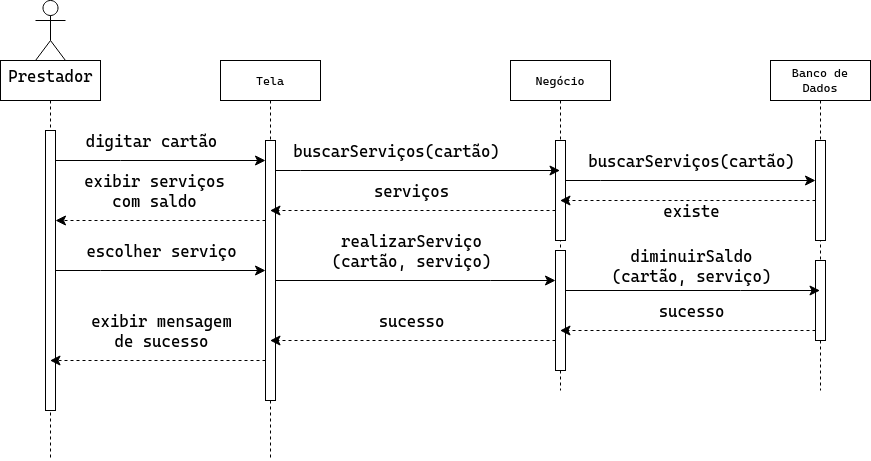

The diagram above was exported from draw.io. Its source (the exported page's mxGraphModel, read from the mxfile embedded in the PNG):
<mxGraphModel dx="1098" dy="840" grid="1" gridSize="10" guides="1" tooltips="1" connect="1" arrows="1" fold="1" page="1" pageScale="1" pageWidth="850" pageHeight="1100" math="0" shadow="0">
  <root>
    <mxCell id="0" />
    <mxCell id="1" parent="0" />
    <mxCell id="gJzX5ItNF2OEaHCKUSC1-1" value="" style="shape=umlLifeline;perimeter=lifelinePerimeter;whiteSpace=wrap;html=1;container=0;dropTarget=0;collapsible=0;recursiveResize=0;outlineConnect=0;portConstraint=eastwest;newEdgeStyle={&quot;edgeStyle&quot;:&quot;elbowEdgeStyle&quot;,&quot;elbow&quot;:&quot;vertical&quot;,&quot;curved&quot;:0,&quot;rounded&quot;:0};" vertex="1" parent="1">
      <mxGeometry x="60" y="160" width="100" height="400" as="geometry" />
    </mxCell>
    <mxCell id="gJzX5ItNF2OEaHCKUSC1-2" value="" style="html=1;points=[];perimeter=orthogonalPerimeter;outlineConnect=0;targetShapes=umlLifeline;portConstraint=eastwest;newEdgeStyle={&quot;edgeStyle&quot;:&quot;elbowEdgeStyle&quot;,&quot;elbow&quot;:&quot;vertical&quot;,&quot;curved&quot;:0,&quot;rounded&quot;:0};" vertex="1" parent="gJzX5ItNF2OEaHCKUSC1-1">
      <mxGeometry x="45" y="70" width="10" height="280" as="geometry" />
    </mxCell>
    <mxCell id="gJzX5ItNF2OEaHCKUSC1-3" value="Tela" style="shape=umlLifeline;perimeter=lifelinePerimeter;whiteSpace=wrap;html=1;container=0;dropTarget=0;collapsible=0;recursiveResize=0;outlineConnect=0;portConstraint=eastwest;newEdgeStyle={&quot;edgeStyle&quot;:&quot;elbowEdgeStyle&quot;,&quot;elbow&quot;:&quot;vertical&quot;,&quot;curved&quot;:0,&quot;rounded&quot;:0};" vertex="1" parent="1">
      <mxGeometry x="280" y="160" width="100" height="400" as="geometry" />
    </mxCell>
    <mxCell id="gJzX5ItNF2OEaHCKUSC1-4" value="" style="html=1;points=[];perimeter=orthogonalPerimeter;outlineConnect=0;targetShapes=umlLifeline;portConstraint=eastwest;newEdgeStyle={&quot;edgeStyle&quot;:&quot;elbowEdgeStyle&quot;,&quot;elbow&quot;:&quot;vertical&quot;,&quot;curved&quot;:0,&quot;rounded&quot;:0};" vertex="1" parent="gJzX5ItNF2OEaHCKUSC1-3">
      <mxGeometry x="45" y="80" width="10" height="260" as="geometry" />
    </mxCell>
    <mxCell id="gJzX5ItNF2OEaHCKUSC1-5" value="Prestador" style="shape=umlActor;verticalLabelPosition=bottom;verticalAlign=top;html=1;outlineConnect=0;fontSize=16;" vertex="1" parent="1">
      <mxGeometry x="95" y="100" width="30" height="60" as="geometry" />
    </mxCell>
    <mxCell id="gJzX5ItNF2OEaHCKUSC1-6" value="" style="edgeStyle=elbowEdgeStyle;curved=0;rounded=0;orthogonalLoop=1;jettySize=auto;html=1;elbow=vertical;fontSize=12;startSize=8;endSize=8;" edge="1" parent="1" source="gJzX5ItNF2OEaHCKUSC1-2" target="gJzX5ItNF2OEaHCKUSC1-4">
      <mxGeometry relative="1" as="geometry">
        <Array as="points">
          <mxPoint x="180" y="260" />
          <mxPoint x="160" y="270" />
        </Array>
      </mxGeometry>
    </mxCell>
    <mxCell id="gJzX5ItNF2OEaHCKUSC1-7" value="digitar cartão" style="edgeLabel;html=1;align=center;verticalAlign=middle;resizable=0;points=[];fontSize=16;" vertex="1" connectable="0" parent="gJzX5ItNF2OEaHCKUSC1-6">
      <mxGeometry x="-0.3833" y="2" relative="1" as="geometry">
        <mxPoint x="30" y="-18" as="offset" />
      </mxGeometry>
    </mxCell>
    <mxCell id="gJzX5ItNF2OEaHCKUSC1-8" value="Negócio" style="shape=umlLifeline;perimeter=lifelinePerimeter;whiteSpace=wrap;html=1;container=0;dropTarget=0;collapsible=0;recursiveResize=0;outlineConnect=0;portConstraint=eastwest;newEdgeStyle={&quot;edgeStyle&quot;:&quot;elbowEdgeStyle&quot;,&quot;elbow&quot;:&quot;vertical&quot;,&quot;curved&quot;:0,&quot;rounded&quot;:0};" vertex="1" parent="1">
      <mxGeometry x="570" y="160" width="100" height="330" as="geometry" />
    </mxCell>
    <mxCell id="gJzX5ItNF2OEaHCKUSC1-9" value="" style="html=1;points=[];perimeter=orthogonalPerimeter;outlineConnect=0;targetShapes=umlLifeline;portConstraint=eastwest;newEdgeStyle={&quot;edgeStyle&quot;:&quot;elbowEdgeStyle&quot;,&quot;elbow&quot;:&quot;vertical&quot;,&quot;curved&quot;:0,&quot;rounded&quot;:0};" vertex="1" parent="gJzX5ItNF2OEaHCKUSC1-8">
      <mxGeometry x="45" y="80" width="10" height="100" as="geometry" />
    </mxCell>
    <mxCell id="gJzX5ItNF2OEaHCKUSC1-10" value="" style="html=1;points=[];perimeter=orthogonalPerimeter;outlineConnect=0;targetShapes=umlLifeline;portConstraint=eastwest;newEdgeStyle={&quot;edgeStyle&quot;:&quot;elbowEdgeStyle&quot;,&quot;elbow&quot;:&quot;vertical&quot;,&quot;curved&quot;:0,&quot;rounded&quot;:0};" vertex="1" parent="gJzX5ItNF2OEaHCKUSC1-8">
      <mxGeometry x="45" y="190" width="10" height="120" as="geometry" />
    </mxCell>
    <mxCell id="gJzX5ItNF2OEaHCKUSC1-11" value="Banco de Dados" style="shape=umlLifeline;perimeter=lifelinePerimeter;whiteSpace=wrap;html=1;container=0;dropTarget=0;collapsible=0;recursiveResize=0;outlineConnect=0;portConstraint=eastwest;newEdgeStyle={&quot;edgeStyle&quot;:&quot;elbowEdgeStyle&quot;,&quot;elbow&quot;:&quot;vertical&quot;,&quot;curved&quot;:0,&quot;rounded&quot;:0};" vertex="1" parent="1">
      <mxGeometry x="830" y="160" width="100" height="330" as="geometry" />
    </mxCell>
    <mxCell id="gJzX5ItNF2OEaHCKUSC1-12" value="" style="html=1;points=[];perimeter=orthogonalPerimeter;outlineConnect=0;targetShapes=umlLifeline;portConstraint=eastwest;newEdgeStyle={&quot;edgeStyle&quot;:&quot;elbowEdgeStyle&quot;,&quot;elbow&quot;:&quot;vertical&quot;,&quot;curved&quot;:0,&quot;rounded&quot;:0};" vertex="1" parent="gJzX5ItNF2OEaHCKUSC1-11">
      <mxGeometry x="45" y="80" width="10" height="100" as="geometry" />
    </mxCell>
    <mxCell id="gJzX5ItNF2OEaHCKUSC1-13" value="" style="html=1;points=[];perimeter=orthogonalPerimeter;outlineConnect=0;targetShapes=umlLifeline;portConstraint=eastwest;newEdgeStyle={&quot;edgeStyle&quot;:&quot;elbowEdgeStyle&quot;,&quot;elbow&quot;:&quot;vertical&quot;,&quot;curved&quot;:0,&quot;rounded&quot;:0};" vertex="1" parent="gJzX5ItNF2OEaHCKUSC1-11">
      <mxGeometry x="45" y="200" width="10" height="80" as="geometry" />
    </mxCell>
    <mxCell id="gJzX5ItNF2OEaHCKUSC1-14" value="" style="edgeStyle=elbowEdgeStyle;curved=0;rounded=0;orthogonalLoop=1;jettySize=auto;html=1;elbow=horizontal;fontSize=12;startSize=8;endSize=8;" edge="1" parent="1" target="gJzX5ItNF2OEaHCKUSC1-8">
      <mxGeometry relative="1" as="geometry">
        <mxPoint x="335" y="270" as="sourcePoint" />
        <mxPoint x="505" y="270" as="targetPoint" />
        <Array as="points">
          <mxPoint x="360" y="270" />
          <mxPoint x="310" y="270" />
        </Array>
      </mxGeometry>
    </mxCell>
    <mxCell id="gJzX5ItNF2OEaHCKUSC1-15" value="buscarServiços(cartão)" style="edgeLabel;html=1;align=center;verticalAlign=middle;resizable=0;points=[];fontSize=16;" vertex="1" connectable="0" parent="gJzX5ItNF2OEaHCKUSC1-14">
      <mxGeometry x="-0.472" relative="1" as="geometry">
        <mxPoint x="45" y="-20" as="offset" />
      </mxGeometry>
    </mxCell>
    <mxCell id="gJzX5ItNF2OEaHCKUSC1-16" value="" style="edgeStyle=elbowEdgeStyle;curved=0;rounded=0;orthogonalLoop=1;jettySize=auto;html=1;elbow=vertical;fontSize=12;startSize=8;endSize=8;dashed=1;" edge="1" parent="1" source="gJzX5ItNF2OEaHCKUSC1-12" target="gJzX5ItNF2OEaHCKUSC1-8">
      <mxGeometry relative="1" as="geometry">
        <Array as="points">
          <mxPoint x="680" y="300" />
          <mxPoint x="640" y="310" />
        </Array>
      </mxGeometry>
    </mxCell>
    <mxCell id="gJzX5ItNF2OEaHCKUSC1-17" value="existe" style="edgeLabel;html=1;align=center;verticalAlign=middle;resizable=0;points=[];fontSize=16;" vertex="1" connectable="0" parent="gJzX5ItNF2OEaHCKUSC1-16">
      <mxGeometry x="-0.0424" y="-3" relative="1" as="geometry">
        <mxPoint x="-3" y="13" as="offset" />
      </mxGeometry>
    </mxCell>
    <mxCell id="gJzX5ItNF2OEaHCKUSC1-18" value="" style="edgeStyle=elbowEdgeStyle;curved=0;rounded=0;orthogonalLoop=1;jettySize=auto;html=1;elbow=vertical;fontSize=12;startSize=8;endSize=8;" edge="1" parent="1" source="gJzX5ItNF2OEaHCKUSC1-10" target="gJzX5ItNF2OEaHCKUSC1-11">
      <mxGeometry relative="1" as="geometry">
        <Array as="points">
          <mxPoint x="800" y="390" />
        </Array>
      </mxGeometry>
    </mxCell>
    <mxCell id="gJzX5ItNF2OEaHCKUSC1-19" value="&lt;div&gt;diminuirSaldo&lt;br&gt;&lt;/div&gt;&lt;div&gt;(cartão, serviço)&lt;/div&gt;" style="edgeLabel;html=1;align=center;verticalAlign=middle;resizable=0;points=[];fontSize=16;" vertex="1" connectable="0" parent="gJzX5ItNF2OEaHCKUSC1-18">
      <mxGeometry x="-0.4286" y="1" relative="1" as="geometry">
        <mxPoint x="52" y="-24" as="offset" />
      </mxGeometry>
    </mxCell>
    <mxCell id="gJzX5ItNF2OEaHCKUSC1-20" value="" style="edgeStyle=elbowEdgeStyle;curved=0;rounded=0;orthogonalLoop=1;jettySize=auto;html=1;elbow=vertical;fontSize=12;startSize=8;endSize=8;dashed=1;" edge="1" parent="1" target="gJzX5ItNF2OEaHCKUSC1-3">
      <mxGeometry relative="1" as="geometry">
        <mxPoint x="615" y="310" as="sourcePoint" />
        <mxPoint x="490" y="310" as="targetPoint" />
      </mxGeometry>
    </mxCell>
    <mxCell id="gJzX5ItNF2OEaHCKUSC1-21" value="serviços" style="edgeLabel;html=1;align=center;verticalAlign=middle;resizable=0;points=[];fontSize=16;" vertex="1" connectable="0" parent="gJzX5ItNF2OEaHCKUSC1-20">
      <mxGeometry x="0.296" y="3" relative="1" as="geometry">
        <mxPoint x="40" y="-23" as="offset" />
      </mxGeometry>
    </mxCell>
    <mxCell id="gJzX5ItNF2OEaHCKUSC1-22" value="" style="edgeStyle=elbowEdgeStyle;curved=0;rounded=0;orthogonalLoop=1;jettySize=auto;html=1;elbow=horizontal;fontSize=12;startSize=8;endSize=8;dashed=1;" edge="1" parent="1" source="gJzX5ItNF2OEaHCKUSC1-4" target="gJzX5ItNF2OEaHCKUSC1-2">
      <mxGeometry relative="1" as="geometry">
        <Array as="points">
          <mxPoint x="290" y="320" />
          <mxPoint x="180" y="340" />
        </Array>
      </mxGeometry>
    </mxCell>
    <mxCell id="gJzX5ItNF2OEaHCKUSC1-23" value="&lt;div&gt;exibir serviços&lt;/div&gt;&lt;div&gt;com saldo&lt;br&gt;&lt;/div&gt;" style="edgeLabel;html=1;align=center;verticalAlign=middle;resizable=0;points=[];fontSize=16;" vertex="1" connectable="0" parent="gJzX5ItNF2OEaHCKUSC1-22">
      <mxGeometry x="0.2667" y="-1" relative="1" as="geometry">
        <mxPoint x="21" y="-29" as="offset" />
      </mxGeometry>
    </mxCell>
    <mxCell id="gJzX5ItNF2OEaHCKUSC1-24" value="" style="edgeStyle=elbowEdgeStyle;curved=0;rounded=0;orthogonalLoop=1;jettySize=auto;html=1;elbow=vertical;fontSize=12;startSize=8;endSize=8;" edge="1" parent="1" source="gJzX5ItNF2OEaHCKUSC1-2" target="gJzX5ItNF2OEaHCKUSC1-4">
      <mxGeometry relative="1" as="geometry">
        <Array as="points">
          <mxPoint x="160" y="370" />
        </Array>
      </mxGeometry>
    </mxCell>
    <mxCell id="gJzX5ItNF2OEaHCKUSC1-25" value="escolher serviço" style="edgeLabel;html=1;align=center;verticalAlign=middle;resizable=0;points=[];fontSize=16;" vertex="1" connectable="0" parent="gJzX5ItNF2OEaHCKUSC1-24">
      <mxGeometry y="-2" relative="1" as="geometry">
        <mxPoint y="-22" as="offset" />
      </mxGeometry>
    </mxCell>
    <mxCell id="gJzX5ItNF2OEaHCKUSC1-26" value="" style="edgeStyle=elbowEdgeStyle;curved=0;rounded=0;orthogonalLoop=1;jettySize=auto;html=1;elbow=vertical;fontSize=12;startSize=8;endSize=8;" edge="1" parent="1" source="gJzX5ItNF2OEaHCKUSC1-4" target="gJzX5ItNF2OEaHCKUSC1-10">
      <mxGeometry relative="1" as="geometry">
        <Array as="points">
          <mxPoint x="550" y="380" />
          <mxPoint x="470" y="390" />
        </Array>
      </mxGeometry>
    </mxCell>
    <mxCell id="gJzX5ItNF2OEaHCKUSC1-27" value="&lt;div&gt;realizarServiço&lt;br&gt;&lt;/div&gt;&lt;div&gt;(cartão, serviço)&lt;/div&gt;" style="edgeLabel;html=1;align=center;verticalAlign=middle;resizable=0;points=[];fontSize=16;" vertex="1" connectable="0" parent="gJzX5ItNF2OEaHCKUSC1-26">
      <mxGeometry x="-0.28" relative="1" as="geometry">
        <mxPoint x="34" y="-30" as="offset" />
      </mxGeometry>
    </mxCell>
    <mxCell id="gJzX5ItNF2OEaHCKUSC1-28" value="" style="edgeStyle=elbowEdgeStyle;curved=0;rounded=0;orthogonalLoop=1;jettySize=auto;html=1;elbow=vertical;fontSize=12;startSize=8;endSize=8;dashed=1;" edge="1" parent="1" source="gJzX5ItNF2OEaHCKUSC1-13" target="gJzX5ItNF2OEaHCKUSC1-8">
      <mxGeometry relative="1" as="geometry">
        <Array as="points">
          <mxPoint x="800" y="430" />
        </Array>
      </mxGeometry>
    </mxCell>
    <mxCell id="gJzX5ItNF2OEaHCKUSC1-29" value="sucesso" style="edgeLabel;html=1;align=center;verticalAlign=middle;resizable=0;points=[];fontSize=16;" vertex="1" connectable="0" parent="gJzX5ItNF2OEaHCKUSC1-28">
      <mxGeometry x="0.0646" y="4" relative="1" as="geometry">
        <mxPoint x="11" y="-24" as="offset" />
      </mxGeometry>
    </mxCell>
    <mxCell id="gJzX5ItNF2OEaHCKUSC1-30" value="" style="edgeStyle=elbowEdgeStyle;curved=0;rounded=0;orthogonalLoop=1;jettySize=auto;html=1;elbow=vertical;fontSize=12;startSize=8;endSize=8;" edge="1" parent="1" source="gJzX5ItNF2OEaHCKUSC1-9" target="gJzX5ItNF2OEaHCKUSC1-12">
      <mxGeometry relative="1" as="geometry">
        <Array as="points">
          <mxPoint x="660" y="280" />
          <mxPoint x="720" y="260" />
          <mxPoint x="630" y="270" />
        </Array>
      </mxGeometry>
    </mxCell>
    <mxCell id="gJzX5ItNF2OEaHCKUSC1-31" value="buscarServiços(cartão)" style="edgeLabel;html=1;align=center;verticalAlign=middle;resizable=0;points=[];fontSize=16;" vertex="1" connectable="0" parent="gJzX5ItNF2OEaHCKUSC1-30">
      <mxGeometry x="-0.531" y="2" relative="1" as="geometry">
        <mxPoint x="66" y="-18" as="offset" />
      </mxGeometry>
    </mxCell>
    <mxCell id="gJzX5ItNF2OEaHCKUSC1-32" style="edgeStyle=elbowEdgeStyle;curved=0;rounded=0;orthogonalLoop=1;jettySize=auto;html=1;elbow=vertical;fontSize=12;startSize=8;endSize=8;dashed=1;" edge="1" parent="1" source="gJzX5ItNF2OEaHCKUSC1-10" target="gJzX5ItNF2OEaHCKUSC1-3">
      <mxGeometry relative="1" as="geometry">
        <Array as="points">
          <mxPoint x="420" y="440" />
        </Array>
      </mxGeometry>
    </mxCell>
    <mxCell id="gJzX5ItNF2OEaHCKUSC1-33" value="sucesso" style="edgeLabel;html=1;align=center;verticalAlign=middle;resizable=0;points=[];fontSize=16;" vertex="1" connectable="0" parent="gJzX5ItNF2OEaHCKUSC1-32">
      <mxGeometry x="0.0718" relative="1" as="geometry">
        <mxPoint x="8" y="-20" as="offset" />
      </mxGeometry>
    </mxCell>
    <mxCell id="gJzX5ItNF2OEaHCKUSC1-34" style="edgeStyle=elbowEdgeStyle;curved=0;rounded=0;orthogonalLoop=1;jettySize=auto;html=1;elbow=vertical;fontSize=12;startSize=8;endSize=8;dashed=1;" edge="1" parent="1">
      <mxGeometry relative="1" as="geometry">
        <mxPoint x="325" y="460" as="sourcePoint" />
        <mxPoint x="109.5" y="460" as="targetPoint" />
      </mxGeometry>
    </mxCell>
    <mxCell id="gJzX5ItNF2OEaHCKUSC1-35" value="&lt;div&gt;exibir mensagem&lt;/div&gt;&lt;div&gt;de sucesso&lt;br&gt;&lt;/div&gt;" style="edgeLabel;html=1;align=center;verticalAlign=middle;resizable=0;points=[];fontSize=16;" vertex="1" connectable="0" parent="gJzX5ItNF2OEaHCKUSC1-34">
      <mxGeometry x="0.3364" y="2" relative="1" as="geometry">
        <mxPoint x="39" y="-32" as="offset" />
      </mxGeometry>
    </mxCell>
  </root>
</mxGraphModel>